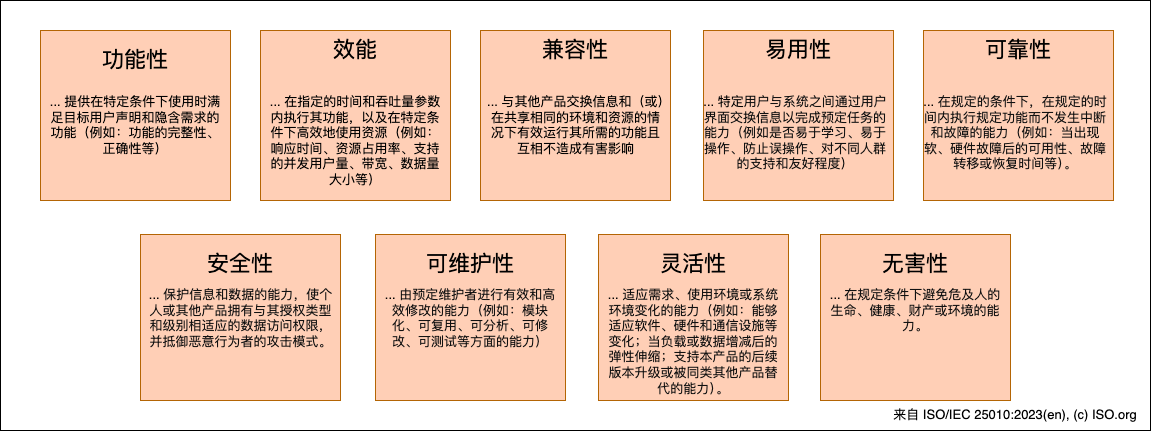

The diagram above was exported from draw.io. Its source (the exported page's mxGraphModel, read from the mxfile embedded in the PNG):
<mxGraphModel dx="1539" dy="1331" grid="1" gridSize="10" guides="1" tooltips="1" connect="1" arrows="1" fold="1" page="0" pageScale="1" pageWidth="827" pageHeight="1169" math="0" shadow="0">
  <root>
    <mxCell id="0" />
    <mxCell id="1" parent="0" />
    <mxCell id="HYnF7RsUCxe-tNsNL6Oi-1" value="" style="rounded=0;whiteSpace=wrap;html=1;" parent="1" vertex="1">
      <mxGeometry y="10" width="1150" height="430" as="geometry" />
    </mxCell>
    <mxCell id="G1pVKxBApQSbIbHnOO1H-5" value="" style="rounded=0;whiteSpace=wrap;html=1;fontSize=14;fillColor=#FFCFB6;strokeColor=#b46504;" parent="1" vertex="1">
      <mxGeometry x="703" y="40" width="190" height="170" as="geometry" />
    </mxCell>
    <mxCell id="HYnF7RsUCxe-tNsNL6Oi-2" value="" style="rounded=0;whiteSpace=wrap;html=1;fontSize=14;fillColor=#FFCFB6;strokeColor=#b46504;" parent="1" vertex="1">
      <mxGeometry x="40" y="40" width="190" height="170" as="geometry" />
    </mxCell>
    <mxCell id="HYnF7RsUCxe-tNsNL6Oi-3" value="功能性" style="text;html=1;strokeColor=none;fillColor=none;align=center;verticalAlign=middle;whiteSpace=wrap;rounded=0;fontSize=22;" parent="1" vertex="1">
      <mxGeometry x="40" y="40" width="190" height="60" as="geometry" />
    </mxCell>
    <mxCell id="HYnF7RsUCxe-tNsNL6Oi-4" value="... 提供&lt;span style=&quot;color: rgb(0, 0, 0);&quot;&gt;在特定条件下使用时&lt;/span&gt;满足目标用户声明和隐含需求的功能（例如：功能的完整性、正确性等）" style="text;html=1;strokeColor=none;fillColor=none;align=center;verticalAlign=top;whiteSpace=wrap;rounded=0;fontSize=13;" parent="1" vertex="1">
      <mxGeometry x="45" y="97" width="180" height="90" as="geometry" />
    </mxCell>
    <mxCell id="HYnF7RsUCxe-tNsNL6Oi-5" value="" style="rounded=0;whiteSpace=wrap;html=1;fontSize=14;fillColor=#FFCFB6;strokeColor=#b46504;" parent="1" vertex="1">
      <mxGeometry x="260" y="40" width="190" height="170" as="geometry" />
    </mxCell>
    <mxCell id="HYnF7RsUCxe-tNsNL6Oi-8" value="" style="rounded=0;whiteSpace=wrap;html=1;fontSize=14;fillColor=#FFCFB6;strokeColor=#b46504;" parent="1" vertex="1">
      <mxGeometry x="480" y="40" width="190" height="170" as="geometry" />
    </mxCell>
    <mxCell id="HYnF7RsUCxe-tNsNL6Oi-9" value="兼容性" style="text;html=1;strokeColor=none;fillColor=none;align=center;verticalAlign=top;whiteSpace=wrap;rounded=0;fontSize=22;" parent="1" vertex="1">
      <mxGeometry x="480" y="40" width="190" height="60" as="geometry" />
    </mxCell>
    <mxCell id="HYnF7RsUCxe-tNsNL6Oi-15" value="效能&lt;font style=&quot;font-size: 14px;&quot;&gt;&lt;i&gt;&lt;br&gt;&lt;/i&gt;&lt;/font&gt;" style="text;html=1;strokeColor=none;fillColor=none;align=center;verticalAlign=top;whiteSpace=wrap;rounded=0;fontSize=22;" parent="1" vertex="1">
      <mxGeometry x="260" y="40" width="190" height="60" as="geometry" />
    </mxCell>
    <mxCell id="G1pVKxBApQSbIbHnOO1H-1" value="... 在指定的时间和吞吐量参数内执行其功能，以及在特定条件下高效地使用资源（例如：响应时间、资源占用率、支持的并发用户量、带宽、数据量大小等）" style="text;html=1;strokeColor=none;fillColor=none;align=center;verticalAlign=top;whiteSpace=wrap;rounded=0;fontSize=13;" parent="1" vertex="1">
      <mxGeometry x="265" y="97" width="180" height="90" as="geometry" />
    </mxCell>
    <mxCell id="G1pVKxBApQSbIbHnOO1H-2" value="... 与其他产品交换信息和（或）在共享相同的环境和资源的情况下有效运行其所需的功能且互相不造成有害影响" style="text;html=1;strokeColor=none;fillColor=none;align=center;verticalAlign=top;whiteSpace=wrap;rounded=0;fontSize=13;" parent="1" vertex="1">
      <mxGeometry x="484" y="97" width="183" height="90" as="geometry" />
    </mxCell>
    <mxCell id="G1pVKxBApQSbIbHnOO1H-3" value="... 特定&lt;span style=&quot;color: rgb(17, 17, 17); font-family: &amp;quot;PingFang SC&amp;quot;, &amp;quot;Microsoft YaHei&amp;quot;, &amp;quot;Helvetica Neue&amp;quot;, Helvetica, Arial, sans-serif; text-align: start;&quot;&gt;用户与系统之间通过用户界面交换信息以完成预定任务的能力（例如是否易于学习、易于操作、防止误操作、对不同人群的支持和友好程度）&lt;/span&gt;" style="text;html=1;strokeColor=none;fillColor=none;align=center;verticalAlign=top;whiteSpace=wrap;rounded=0;fontSize=13;" parent="1" vertex="1">
      <mxGeometry x="700" y="97" width="190" height="90" as="geometry" />
    </mxCell>
    <mxCell id="G1pVKxBApQSbIbHnOO1H-4" value="易用性" style="text;html=1;strokeColor=none;fillColor=none;align=center;verticalAlign=top;whiteSpace=wrap;rounded=0;fontSize=22;" parent="1" vertex="1">
      <mxGeometry x="703" y="40" width="190" height="60" as="geometry" />
    </mxCell>
    <mxCell id="G1pVKxBApQSbIbHnOO1H-6" value="" style="rounded=0;whiteSpace=wrap;html=1;fontSize=14;fillColor=#FFCFB6;strokeColor=#b46504;" parent="1" vertex="1">
      <mxGeometry x="923" y="40" width="190" height="170" as="geometry" />
    </mxCell>
    <mxCell id="G1pVKxBApQSbIbHnOO1H-7" value="...&amp;nbsp;&lt;span style=&quot;color: rgb(17, 17, 17); font-family: &amp;quot;PingFang SC&amp;quot;, &amp;quot;Microsoft YaHei&amp;quot;, &amp;quot;Helvetica Neue&amp;quot;, Helvetica, Arial, sans-serif; text-align: start;&quot;&gt;在规定的条件下，在规定的时间内执行规定功能而不发生中断和故障的能力（例如：当出现软、硬件故障后的可用性、故障转移或恢复时间等）。&lt;/span&gt;" style="text;html=1;strokeColor=none;fillColor=none;align=center;verticalAlign=top;whiteSpace=wrap;rounded=0;fontSize=13;" parent="1" vertex="1">
      <mxGeometry x="920" y="97" width="190" height="90" as="geometry" />
    </mxCell>
    <mxCell id="G1pVKxBApQSbIbHnOO1H-8" value="可靠性" style="text;html=1;strokeColor=none;fillColor=none;align=center;verticalAlign=top;whiteSpace=wrap;rounded=0;fontSize=22;" parent="1" vertex="1">
      <mxGeometry x="923" y="40" width="190" height="60" as="geometry" />
    </mxCell>
    <mxCell id="G1pVKxBApQSbIbHnOO1H-10" value="" style="rounded=0;whiteSpace=wrap;html=1;fontSize=14;fillColor=#FFCFB6;strokeColor=#b46504;" parent="1" vertex="1">
      <mxGeometry x="140" y="244" width="200" height="166" as="geometry" />
    </mxCell>
    <mxCell id="G1pVKxBApQSbIbHnOO1H-11" value="安全性" style="text;html=1;strokeColor=none;fillColor=none;align=center;verticalAlign=middle;whiteSpace=wrap;rounded=0;fontSize=22;" parent="1" vertex="1">
      <mxGeometry x="140" y="244" width="200" height="60" as="geometry" />
    </mxCell>
    <mxCell id="G1pVKxBApQSbIbHnOO1H-12" value="...&amp;nbsp;&lt;span style=&quot;color: rgb(17, 17, 17); font-family: &amp;quot;PingFang SC&amp;quot;, &amp;quot;Microsoft YaHei&amp;quot;, &amp;quot;Helvetica Neue&amp;quot;, Helvetica, Arial, sans-serif; text-align: start;&quot;&gt;保护信息和数据的能力，使个人或其他产品拥有与其授权类型和级别相适应的数据访问权限，并抵御恶意行为者的攻击模式。&lt;/span&gt;" style="text;html=1;strokeColor=none;fillColor=none;align=center;verticalAlign=top;whiteSpace=wrap;rounded=0;fontSize=13;" parent="1" vertex="1">
      <mxGeometry x="142.5" y="290" width="195" height="90" as="geometry" />
    </mxCell>
    <mxCell id="G1pVKxBApQSbIbHnOO1H-13" value="" style="rounded=0;whiteSpace=wrap;html=1;fontSize=14;fillColor=#FFCFB6;strokeColor=#b46504;" parent="1" vertex="1">
      <mxGeometry x="375" y="244" width="190" height="166" as="geometry" />
    </mxCell>
    <mxCell id="G1pVKxBApQSbIbHnOO1H-14" value="可维护性" style="text;html=1;strokeColor=none;fillColor=none;align=center;verticalAlign=middle;whiteSpace=wrap;rounded=0;fontSize=22;" parent="1" vertex="1">
      <mxGeometry x="375" y="244" width="190" height="60" as="geometry" />
    </mxCell>
    <mxCell id="G1pVKxBApQSbIbHnOO1H-15" value="...&amp;nbsp;&lt;span style=&quot;color: rgb(17, 17, 17); font-family: &amp;quot;PingFang SC&amp;quot;, &amp;quot;Microsoft YaHei&amp;quot;, &amp;quot;Helvetica Neue&amp;quot;, Helvetica, Arial, sans-serif; text-align: start;&quot;&gt;由预定维护者进行有效和高效修改的能力（例如：模块化、可复用、可分析、可修改、可测试等方面的能力）&lt;/span&gt;" style="text;html=1;strokeColor=none;fillColor=none;align=center;verticalAlign=top;whiteSpace=wrap;rounded=0;fontSize=13;" parent="1" vertex="1">
      <mxGeometry x="380" y="290" width="180" height="90" as="geometry" />
    </mxCell>
    <mxCell id="G1pVKxBApQSbIbHnOO1H-16" value="" style="rounded=0;whiteSpace=wrap;html=1;fontSize=14;fillColor=#FFCFB6;strokeColor=#b46504;" parent="1" vertex="1">
      <mxGeometry x="598" y="244" width="190" height="166" as="geometry" />
    </mxCell>
    <mxCell id="G1pVKxBApQSbIbHnOO1H-17" value="灵活性" style="text;html=1;strokeColor=none;fillColor=none;align=center;verticalAlign=middle;whiteSpace=wrap;rounded=0;fontSize=22;" parent="1" vertex="1">
      <mxGeometry x="598" y="244" width="190" height="60" as="geometry" />
    </mxCell>
    <mxCell id="G1pVKxBApQSbIbHnOO1H-18" value="...&amp;nbsp;&lt;span style=&quot;color: rgb(17, 17, 17); font-family: &amp;quot;PingFang SC&amp;quot;, &amp;quot;Microsoft YaHei&amp;quot;, &amp;quot;Helvetica Neue&amp;quot;, Helvetica, Arial, sans-serif; text-align: start;&quot;&gt;适应需求、使用环境或系统环境变化的能力（例如：能够适应软件、硬件和通信设施等变化；当负载或数据增减后的弹性伸缩；支持本产品的后续版本升级或被同类其他产品替代的能力）。&lt;/span&gt;" style="text;html=1;strokeColor=none;fillColor=none;align=center;verticalAlign=top;whiteSpace=wrap;rounded=0;fontSize=13;" parent="1" vertex="1">
      <mxGeometry x="603" y="290" width="180" height="90" as="geometry" />
    </mxCell>
    <mxCell id="G1pVKxBApQSbIbHnOO1H-19" value="" style="rounded=0;whiteSpace=wrap;html=1;fontSize=14;fillColor=#FFCFB6;strokeColor=#b46504;" parent="1" vertex="1">
      <mxGeometry x="820" y="244" width="190" height="166" as="geometry" />
    </mxCell>
    <mxCell id="G1pVKxBApQSbIbHnOO1H-20" value="无害性" style="text;html=1;strokeColor=none;fillColor=none;align=center;verticalAlign=middle;whiteSpace=wrap;rounded=0;fontSize=22;" parent="1" vertex="1">
      <mxGeometry x="820" y="244" width="190" height="60" as="geometry" />
    </mxCell>
    <mxCell id="G1pVKxBApQSbIbHnOO1H-21" value="...&amp;nbsp;&lt;span style=&quot;color: rgb(17, 17, 17); font-family: &amp;quot;PingFang SC&amp;quot;, &amp;quot;Microsoft YaHei&amp;quot;, &amp;quot;Helvetica Neue&amp;quot;, Helvetica, Arial, sans-serif; text-align: start;&quot;&gt;在规定条件下避免危及人的生命、健康、财产或环境的能力。&lt;/span&gt;" style="text;html=1;strokeColor=none;fillColor=none;align=center;verticalAlign=top;whiteSpace=wrap;rounded=0;fontSize=13;" parent="1" vertex="1">
      <mxGeometry x="825" y="290" width="180" height="90" as="geometry" />
    </mxCell>
    <mxCell id="G1pVKxBApQSbIbHnOO1H-27" value="来自 ISO/IEC 25010:2023(en), (c) ISO.org" style="text;html=1;strokeColor=none;fillColor=none;align=center;verticalAlign=top;whiteSpace=wrap;rounded=0;fontSize=13;" parent="1" vertex="1">
      <mxGeometry x="885" y="410" width="260" height="30" as="geometry" />
    </mxCell>
  </root>
</mxGraphModel>